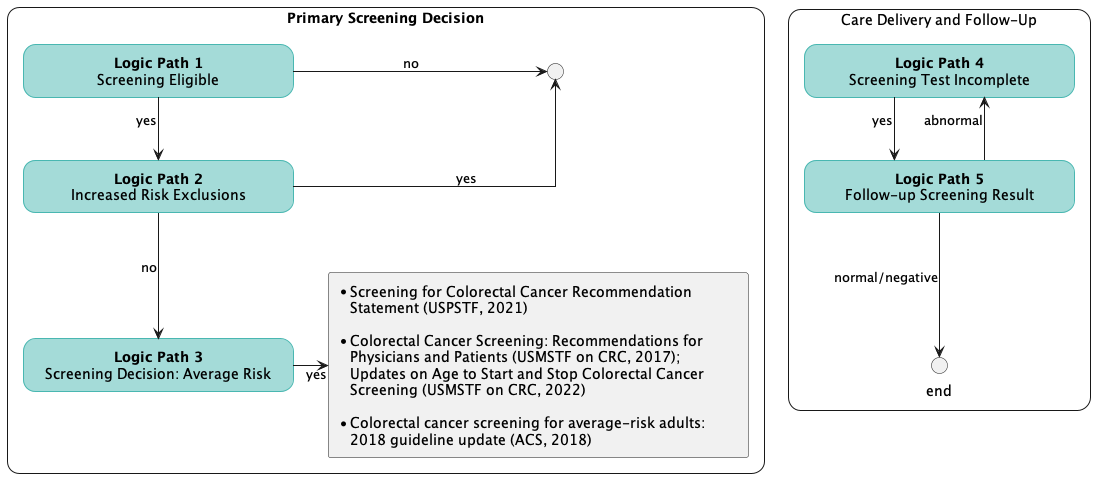

The diagram above was rendered by PlantUML. Its source (embedded in the PNG):
@startuml
skinparam linetype ortho
hide stereotype
<style>
    .main {
        RoundCorner 25
        MaximumWidth 1400
        MinimumWidth 1400
        FontStyle Regular
    }

    .roundbox {
        'FontStyle bold
        BackGroundColor A4DBD8
        LineThickness 1
        LineColor 49b7b1
        HorizontalAlignment center
        RoundCorner 25
        MaximumWidth 250
        MinimumWidth 250
    }
    .citation {
        MinimumWidth 400
        MaximumWidth 400
    }

    label {
        FontStyle bold
        HorizontalAlignment center
    }  
</style> 


rectangle "**Primary Screening Decision**" <<main>> as screening {
    '--- Logic pathways ---
    rectangle "**Logic Path 1**\nScreening Eligible" <<roundbox>> as path_eligible
    rectangle "**Logic Path 2**\nIncreased Risk Exclusions" <<roundbox>> as path_inc_risk_exc
    rectangle "**Logic Path 3**\nScreening Decision: Average Risk" <<roundbox>> as path_avg_risk

    '---Average Risk Guidelines---'

        'USPSTF + USMSTF + ACS
        rectangle "* Screening for Colorectal Cancer Recommendation Statement (USPSTF, 2021)\n\n* Colorectal Cancer Screening: Recommendations for Physicians and Patients (USMSTF on CRC, 2017); Updates on Age to Start and Stop Colorectal Cancer Screening (USMSTF on CRC, 2022)\n\n* Colorectal cancer screening for average‐risk adults: 2018 guideline update (ACS, 2018)" <<citation>> as ref_avg_risk

        'USPSTF
        'rectangle "Screening for Colorectal Cancer: US Preventive Services Task Force Recommendation Statement (2021)" <<citation>> as ref_uspstf
    
        'USMSTF
        'rectangle "Colorectal Cancer Screening: Recommendations for Physicians and Patients From the U.S. Multi-Society Task Force on Colorectal Cancer (2017)\nUpdates on Age to Start and Stop Colorectal Cancer Screening: Recommendations From the U.S. Multi-Society Task Force on Colorectal Cancer (2022)" <<citation>> as ref_usmstf_screen
    
        'ACS
        'rectangle "Colorectal cancer screening for average-risk adults: 2018 guideline update from the American Cancer Society (2018)" as ref_acs_screen_ref
    
        'ACG
        'rectangle "ACG Clinical Guidelines: Colorectal Cancer Screening (2021)" as ref_acg_screen
    
    circle "<U+0000>" as end_connector

    /'
    '--- Increased risk pathways ---
    rectangle "Increased Risk Populations" <<main>> as increased_risk {
    rectangle "Personal or family history of hereditary CRC syndromes" <<roundbox>> as path_crc_syndromes
    rectangle "Personal history of colorectal cancer" <<roundbox>> as path_hx_crc
    rectangle "Family history of colorectal cancer or advanced polyps" <<roundbox>> as path_fam_hx_crc
    rectangle "Inflammatory bowel disease" <<roundbox>> as path_ibd
    rectangle "Personal history of adenomatous polyps (post-polyectomy surveillance)" <<roundbox>> as path_polyps
    'rectangle "History of childhood cancer" <<roundbox>> as path_hx_child_cancer
    'rectangle "Cystic fibrosis" <<roundbox>> as path_cystic_fib
    

    path_crc_syndromes -[hidden]-> path_hx_crc
    path_hx_crc -[hidden]d-> path_fam_hx_crc
    path_fam_hx_crc -[hidden]d-> path_ibd
    path_ibd -[hidden]d-> path_polyps
    }
    '/
    path_eligible -d-> path_inc_risk_exc: yes
    path_inc_risk_exc -d-> path_avg_risk: no
    path_avg_risk -r-> ref_avg_risk: yes
    path_eligible -[norank]--> end_connector: no
    path_inc_risk_exc -[norank]---> end_connector: yes
}

rectangle "Care Delivery and Follow-Up" <<main>> as followup {
    rectangle "**Logic Path 4**\nScreening Test Incomplete" <<roundbox>> as path_screen_exec 
    rectangle "**Logic Path 5**\nFollow-up Screening Result" <<roundbox>> as path_followup_dec
    path_screen_exec-->path_followup_dec: yes
    path_followup_dec-->path_screen_exec: abnormal
    path_followup_dec-->end: normal/negative
}

@enduml